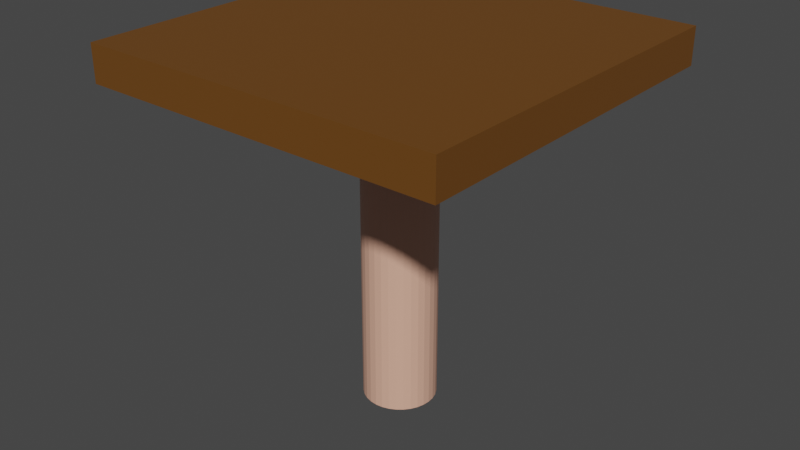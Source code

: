 # Source: platform-with-pole.blend  (saved by Blender 2.93.20; exported with 4.5.12 LTS)
import bpy
from mathutils import Matrix  # noqa: F401  (used for matrix-valued properties, if any)

bpy.ops.wm.read_factory_settings(use_empty=True)
scene = bpy.context.scene
scene.name = 'Scene'

# ---- collections
col_collection = bpy.data.collections.new('Collection'); scene.collection.children.link(col_collection)

# ---- materials (node trees are filled in below, after node groups)
mat_material_001 = bpy.data.materials.new('Material.001')
mat_material_001.use_transparent_shadow = False
mat_material_002 = bpy.data.materials.new('Material.002')
mat_material_002.use_transparent_shadow = False

# ---- material node trees
mat_material_001.use_nodes = True; mat_material_001.node_tree.nodes.clear()
_N = mat_material_001.node_tree.nodes; _L = mat_material_001.node_tree.links
n0 = _N.new('ShaderNodeBsdfPrincipled'); n0.name = 'Principled BSDF'; n0.location = (10, 300)
n0.distribution = 'GGX'
n0.subsurface_method = 'BURLEY'
n0.inputs[0].default_value = (0.8, 0.434, 0.3118, 1.0)
n0.inputs[3].default_value = 1.45
n0.inputs[27].default_value = (0.0, 0.0, 0.0, 1.0)
n0.inputs[28].default_value = 1.0
n1 = _N.new('ShaderNodeOutputMaterial'); n1.name = 'Material Output'; n1.location = (300, 300)
_L.new(n0.outputs[0], n1.inputs[0])
n1.is_active_output = True
mat_material_002.use_nodes = True; mat_material_002.node_tree.nodes.clear()
_N = mat_material_002.node_tree.nodes; _L = mat_material_002.node_tree.links
n0 = _N.new('ShaderNodeBsdfPrincipled'); n0.name = 'Principled BSDF'; n0.location = (10, 300)
n0.distribution = 'GGX'
n0.subsurface_method = 'BURLEY'
n0.inputs[0].default_value = (0.1516, 0.0589, 0.008024, 1.0)
n0.inputs[3].default_value = 1.45
n0.inputs[27].default_value = (0.0, 0.0, 0.0, 1.0)
n0.inputs[28].default_value = 1.0
n1 = _N.new('ShaderNodeOutputMaterial'); n1.name = 'Material Output'; n1.location = (300, 300)
_L.new(n0.outputs[0], n1.inputs[0])
n1.is_active_output = True

# ---- world
world_world = bpy.data.worlds.new('World'); scene.world = world_world
world_world.use_nodes = True; world_world.node_tree.nodes.clear()
_N = world_world.node_tree.nodes; _L = world_world.node_tree.links
n0 = _N.new('ShaderNodeOutputWorld'); n0.name = 'World Output'; n0.location = (300, 300)
n1 = _N.new('ShaderNodeBackground'); n1.name = 'Background'; n1.location = (10, 300)
n1.inputs[0].default_value = (0.05088, 0.05088, 0.05088, 1.0)
_L.new(n1.outputs[0], n0.inputs[0])
n0.is_active_output = True
world_world.color = (0.05088, 0.05088, 0.05088)
world_world.use_sun_shadow = False
world_world.sun_shadow_jitter_overblur = 0.0

# ---- meshes
me_cylinder = bpy.data.meshes.new('Cylinder')
me_cylinder.from_pydata([(0.0, 0.1, -0.5), (0.0, 0.1, 0.4422), (0.01951, 0.09808, -0.5), (0.01951, 0.09808, 0.4422), (0.03827, 0.09239, -0.5), (0.03827, 0.09239, 0.4422), (0.05556, 0.08315, -0.5), (0.05556, 0.08315, 0.4422), (0.07071, 0.07071, -0.5), (0.07071, 0.07071, 0.4422), (0.08315, 0.05556, -0.5), (0.08315, 0.05556, 0.4422), (0.09239, 0.03827, -0.5), (0.09239, 0.03827, 0.4422), (0.09808, 0.01951, -0.5), (0.09808, 0.01951, 0.4422), (0.1, -4.371e-09, -0.5), (0.1, -4.371e-09, 0.4422), (0.09808, -0.01951, -0.5), (0.09808, -0.01951, 0.4422), (0.09239, -0.03827, -0.5), (0.09239, -0.03827, 0.4422), (0.08315, -0.05556, -0.5), (0.08315, -0.05556, 0.4422), (0.07071, -0.07071, -0.5), (0.07071, -0.07071, 0.4422), (0.05556, -0.08315, -0.5), (0.05556, -0.08315, 0.4422), (0.03827, -0.09239, -0.5), (0.03827, -0.09239, 0.4422), (0.01951, -0.09808, -0.5), (0.01951, -0.09808, 0.4422), (-8.742e-09, -0.1, -0.5), (-8.742e-09, -0.1, 0.4422), (-0.01951, -0.09808, -0.5), (-0.01951, -0.09808, 0.4422), (-0.03827, -0.09239, -0.5), (-0.03827, -0.09239, 0.4422), (-0.05556, -0.08315, -0.5), (-0.05556, -0.08315, 0.4422), (-0.07071, -0.07071, -0.5), (-0.07071, -0.07071, 0.4422), (-0.08315, -0.05556, -0.5), (-0.08315, -0.05556, 0.4422), (-0.09239, -0.03827, -0.5), (-0.09239, -0.03827, 0.4422), (-0.09808, -0.01951, -0.5), (-0.09808, -0.01951, 0.4422), (-0.1, 1.192e-09, -0.5), (-0.1, 1.192e-09, 0.4422), (-0.09808, 0.01951, -0.5), (-0.09808, 0.01951, 0.4422), (-0.09239, 0.03827, -0.5), (-0.09239, 0.03827, 0.4422), (-0.08315, 0.05556, -0.5), (-0.08315, 0.05556, 0.4422), (-0.07071, 0.07071, -0.5), (-0.07071, 0.07071, 0.4422), (-0.05556, 0.08315, -0.5), (-0.05556, 0.08315, 0.4422), (-0.03827, 0.09239, -0.5), (-0.03827, 0.09239, 0.4422), (-0.01951, 0.09808, -0.5), (-0.01951, 0.09808, 0.4422)], [], [(0, 1, 3, 2), (2, 3, 5, 4), (4, 5, 7, 6), (6, 7, 9, 8), (8, 9, 11, 10), (10, 11, 13, 12), (12, 13, 15, 14), (14, 15, 17, 16), (16, 17, 19, 18), (18, 19, 21, 20), (20, 21, 23, 22), (22, 23, 25, 24), (24, 25, 27, 26), (26, 27, 29, 28), (28, 29, 31, 30), (30, 31, 33, 32), (32, 33, 35, 34), (34, 35, 37, 36), (36, 37, 39, 38), (38, 39, 41, 40), (40, 41, 43, 42), (42, 43, 45, 44), (44, 45, 47, 46), (46, 47, 49, 48), (48, 49, 51, 50), (50, 51, 53, 52), (52, 53, 55, 54), (54, 55, 57, 56), (56, 57, 59, 58), (58, 59, 61, 60), (3, 1, 63, 61, 59, 57, 55, 53, 51, 49, 47, 45, 43, 41, 39, 37, 35, 33, 31, 29, 27, 25, 23, 21, 19, 17, 15, 13, 11, 9, 7, 5), (60, 61, 63, 62), (62, 63, 1, 0), (0, 2, 4, 6, 8, 10, 12, 14, 16, 18, 20, 22, 24, 26, 28, 30, 32, 34, 36, 38, 40, 42, 44, 46, 48, 50, 52, 54, 56, 58, 60, 62)])
_uv = me_cylinder.uv_layers.new(name='UVMap')
_uv.uv.foreach_set('vector', [1.0, 0.5, 1.0, 1.0, 0.9688, 1.0, 0.9688, 0.5, 0.9688, 0.5, 0.9688, 1.0, 0.9375, 1.0, 0.9375, 0.5, 0.9375, 0.5, 0.9375, 1.0, 0.9062, 1.0, 0.9062, 0.5, 0.9062, 0.5, 0.9062, 1.0, 0.875, 1.0, 0.875, 0.5, 0.875, 0.5, 0.875, 1.0, 0.8438, 1.0, 0.8438, 0.5, 0.8438, 0.5, 0.8438, 1.0, 0.8125, 1.0, 0.8125, 0.5, 0.8125, 0.5, 0.8125, 1.0, 0.7812, 1.0, 0.7812, 0.5, 0.7812, 0.5, 0.7812, 1.0, 0.75, 1.0, 0.75, 0.5, 0.75, 0.5, 0.75, 1.0, 0.7188, 1.0, 0.7188, 0.5, 0.7188, 0.5, 0.7188, 1.0, 0.6875, 1.0, 0.6875, 0.5, 0.6875, 0.5, 0.6875, 1.0, 0.6562, 1.0, 0.6562, 0.5, 0.6562, 0.5, 0.6562, 1.0, 0.625, 1.0, 0.625, 0.5, 0.625, 0.5, 0.625, 1.0, 0.5938, 1.0, 0.5938, 0.5, 0.5938, 0.5, 0.5938, 1.0, 0.5625, 1.0, 0.5625, 0.5, 0.5625, 0.5, 0.5625, 1.0, 0.5312, 1.0, 0.5312, 0.5, 0.5312, 0.5, 0.5312, 1.0, 0.5, 1.0, 0.5, 0.5, 0.5, 0.5, 0.5, 1.0, 0.4688, 1.0, 0.4688, 0.5, 0.4688, 0.5, 0.4688, 1.0, 0.4375, 1.0, 0.4375, 0.5, 0.4375, 0.5, 0.4375, 1.0, 0.4062, 1.0, 0.4062, 0.5, 0.4062, 0.5, 0.4062, 1.0, 0.375, 1.0, 0.375, 0.5, 0.375, 0.5, 0.375, 1.0, 0.3438, 1.0, 0.3438, 0.5, 0.3438, 0.5, 0.3438, 1.0, 0.3125, 1.0, 0.3125, 0.5, 0.3125, 0.5, 0.3125, 1.0, 0.2812, 1.0, 0.2812, 0.5, 0.2812, 0.5, 0.2812, 1.0, 0.25, 1.0, 0.25, 0.5, 0.25, 0.5, 0.25, 1.0, 0.2188, 1.0, 0.2188, 0.5, 0.2188, 0.5, 0.2188, 1.0, 0.1875, 1.0, 0.1875, 0.5, 0.1875, 0.5, 0.1875, 1.0, 0.1562, 1.0, 0.1562, 0.5, 0.1562, 0.5, 0.1562, 1.0, 0.125, 1.0, 0.125, 0.5, 0.125, 0.5, 0.125, 1.0, 0.09375, 1.0, 0.09375, 0.5, 0.09375, 0.5, 0.09375, 1.0, 0.0625, 1.0, 0.0625, 0.5, 0.2968, 0.4854, 0.25, 0.49, 0.2032, 0.4854, 0.1582, 0.4717, 0.1167, 0.4496, 0.08029, 0.4197, 0.05045, 0.3833, 0.02827, 0.3418, 0.01461, 0.2968, 0.01, 0.25, 0.01461, 0.2032, 0.02827, 0.1582, 0.05045, 0.1167, 0.08029, 0.08029, 0.1167, 0.05045, 0.1582, 0.02827, 0.2032, 0.01461, 0.25, 0.01, 0.2968, 0.01461, 0.3418, 0.02827, 0.3833, 0.05045, 0.4197, 0.08029, 0.4496, 0.1167, 0.4717, 0.1582, 0.4854, 0.2032, 0.49, 0.25, 0.4854, 0.2968, 0.4717, 0.3418, 0.4496, 0.3833, 0.4197, 0.4197, 0.3833, 0.4496, 0.3418, 0.4717, 0.0625, 0.5, 0.0625, 1.0, 0.03125, 1.0, 0.03125, 0.5, 0.03125, 0.5, 0.03125, 1.0, 0.0, 1.0, 0.0, 0.5, 0.75, 0.49, 0.7968, 0.4854, 0.8418, 0.4717, 0.8833, 0.4496, 0.9197, 0.4197, 0.9496, 0.3833, 0.9717, 0.3418, 0.9854, 0.2968, 0.99, 0.25, 0.9854, 0.2032, 0.9717, 0.1582, 0.9496, 0.1167, 0.9197, 0.08029, 0.8833, 0.05045, 0.8418, 0.02827, 0.7968, 0.01461, 0.75, 0.01, 0.7032, 0.01461, 0.6582, 0.02827, 0.6167, 0.05045, 0.5803, 0.08029, 0.5504, 0.1167, 0.5283, 0.1582, 0.5146, 0.2032, 0.51, 0.25, 0.5146, 0.2968, 0.5283, 0.3418, 0.5504, 0.3833, 0.5803, 0.4197, 0.6167, 0.4496, 0.6582, 0.4717, 0.7032, 0.4854])
me_cylinder.materials.append(mat_material_001)
me_cylinder.use_remesh_fix_poles = True
me_cylinder.use_remesh_preserve_attributes = False
me_cylinder.update()
me_cube_001 = bpy.data.meshes.new('Cube.001')
me_cube_001.from_pydata([(-0.5, -0.5, -0.5), (-0.5, -0.5, 0.5), (-0.5, 0.5, -0.5), (-0.5, 0.5, 0.5), (0.5, -0.5, -0.5), (0.5, -0.5, 0.5), (0.5, 0.5, -0.5), (0.5, 0.5, 0.5)], [], [(0, 1, 3, 2), (2, 3, 7, 6), (6, 7, 5, 4), (4, 5, 1, 0), (2, 6, 4, 0), (7, 3, 1, 5)])
_uv = me_cube_001.uv_layers.new(name='UVMap')
_uv.uv.foreach_set('vector', [0.375, 0.0, 0.625, 0.0, 0.625, 0.25, 0.375, 0.25, 0.375, 0.25, 0.625, 0.25, 0.625, 0.5, 0.375, 0.5, 0.375, 0.5, 0.625, 0.5, 0.625, 0.75, 0.375, 0.75, 0.375, 0.75, 0.625, 0.75, 0.625, 1.0, 0.375, 1.0, 0.125, 0.5, 0.375, 0.5, 0.375, 0.75, 0.125, 0.75, 0.625, 0.5, 0.875, 0.5, 0.875, 0.75, 0.625, 0.75])
me_cube_001.materials.append(mat_material_002)
me_cube_001.use_remesh_fix_poles = True
me_cube_001.use_remesh_preserve_attributes = False
me_cube_001.update()

# ---- objects
ob_cylinder = bpy.data.objects.new('Cylinder', me_cylinder)
ob_cube = bpy.data.objects.new('Cube', me_cube_001)

# ---- transforms, parenting, visibility, modifiers, constraints
ob_cylinder.location = (0.0, 0.0, 0.5)
ob_cube.location = (0.0, 0.0, 0.95)
ob_cube.scale = (1.0, 1.0, 0.1)

# ---- collection membership
col_collection.objects.link(ob_cylinder)
col_collection.objects.link(ob_cube)

# ---- scene / render settings (as saved in the file)
scene.frame_start = 1; scene.frame_end = 250; scene.frame_set(1)
scene.render.engine = 'BLENDER_EEVEE_NEXT'
scene.cycles.use_denoising = False
scene.cycles.samples = 128
scene.cycles.sampling_pattern = 'TABULATED_SOBOL'
scene.cycles.use_adaptive_sampling = False
scene.cycles.use_light_tree = False
scene.view_settings.view_transform = 'Filmic'
bpy.context.view_layer.update()

# ---- added for rendering (the .blend has no active camera and no usable light): camera, sun
cam_auto = bpy.data.cameras.new('AutoCamera')
cam_auto.lens = 50.0
cam_auto.sensor_width = 36.0
cam_auto.clip_end = 1000.0
ob_auto_camera = bpy.data.objects.new('AutoCamera', cam_auto)
scene.collection.objects.link(ob_auto_camera)
ob_auto_camera.location = (1.60254, -1.92304, 1.78203)
ob_auto_camera.rotation_euler = (1.09748, -7.21219e-08, 0.694738)
scene.camera = ob_auto_camera
light_auto_sun = bpy.data.lights.new('AutoSun', 'SUN')
light_auto_sun.energy = 3.0
light_auto_sun.angle = 0.0523599
ob_auto_sun = bpy.data.objects.new('AutoSun', light_auto_sun)
scene.collection.objects.link(ob_auto_sun)
ob_auto_sun.rotation_euler = (0.872665, 0.174533, 0.523599)
bpy.context.view_layer.update()
